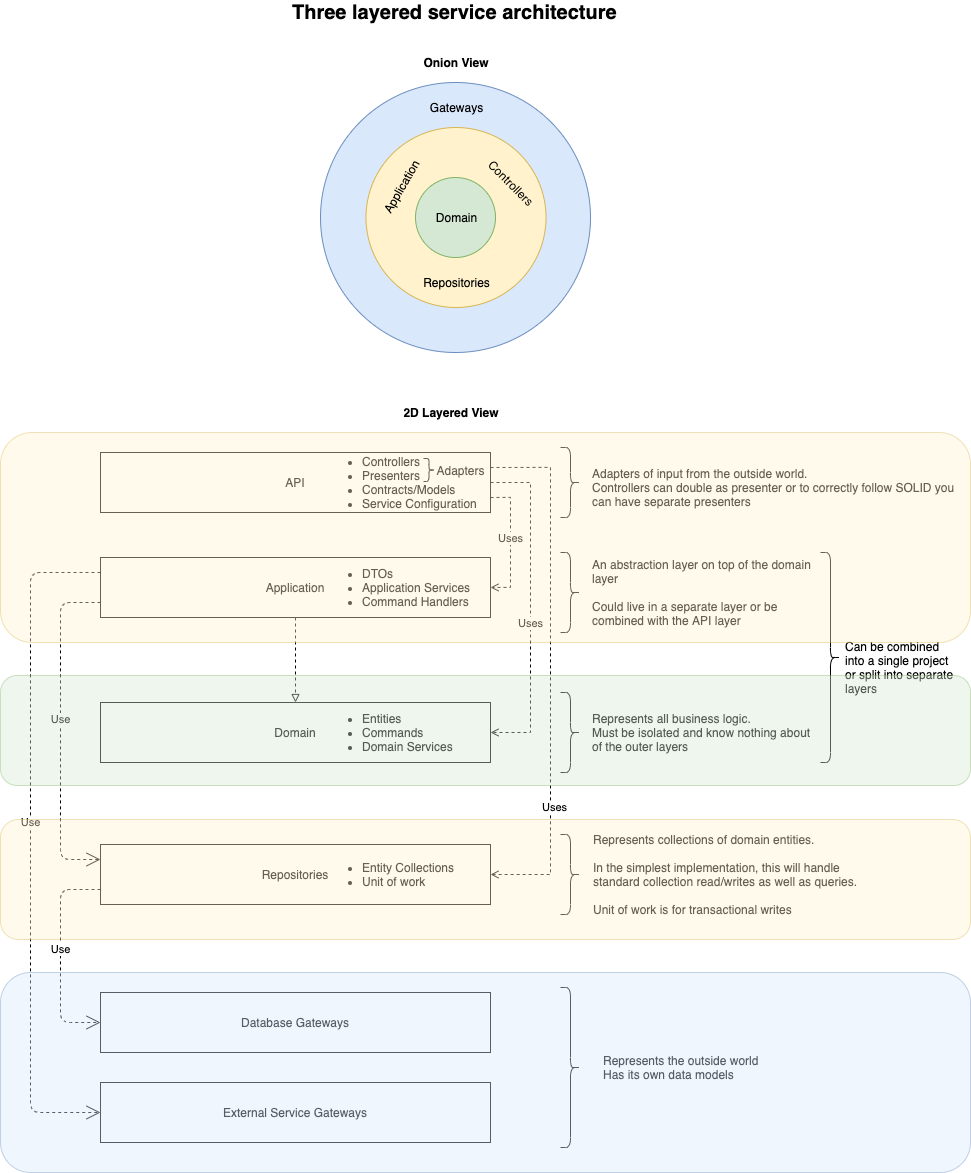

The diagram above was exported from draw.io. Its source (the exported page's mxGraphModel, read from the mxfile embedded in the PNG):
<mxGraphModel dx="4074" dy="4220" grid="1" gridSize="10" guides="1" tooltips="1" connect="1" arrows="1" fold="1" page="1" pageScale="1" pageWidth="850" pageHeight="1100" math="0" shadow="0">
  <root>
    <mxCell id="0" />
    <mxCell id="1" parent="0" />
    <mxCell id="0TVabzfHBMaViX4Cqzp_-69" value="Represents the outside world&lt;br&gt;Has its own data models" style="text;html=1;resizable=0;autosize=1;align=left;verticalAlign=middle;points=[];fillColor=none;strokeColor=none;rounded=0;" parent="1" vertex="1">
      <mxGeometry x="961" y="-1070" width="170" height="30" as="geometry" />
    </mxCell>
    <mxCell id="0TVabzfHBMaViX4Cqzp_-48" value="" style="ellipse;whiteSpace=wrap;html=1;aspect=fixed;glass=0;align=center;fillColor=#dae8fc;strokeColor=#6c8ebf;" parent="1" vertex="1">
      <mxGeometry x="680" y="-2040" width="270" height="270" as="geometry" />
    </mxCell>
    <mxCell id="0TVabzfHBMaViX4Cqzp_-47" value="" style="ellipse;whiteSpace=wrap;html=1;aspect=fixed;glass=0;align=center;fillColor=#fff2cc;strokeColor=#d6b656;" parent="1" vertex="1">
      <mxGeometry x="725.5" y="-1995" width="180" height="180" as="geometry" />
    </mxCell>
    <mxCell id="0TVabzfHBMaViX4Cqzp_-1" value="API" style="rounded=0;whiteSpace=wrap;html=1;labelPosition=center;verticalLabelPosition=middle;align=center;verticalAlign=middle;" parent="1" vertex="1">
      <mxGeometry x="460" y="-1670" width="390" height="60" as="geometry" />
    </mxCell>
    <mxCell id="0TVabzfHBMaViX4Cqzp_-16" style="edgeStyle=orthogonalEdgeStyle;rounded=0;orthogonalLoop=1;jettySize=auto;html=1;entryX=0.5;entryY=0;entryDx=0;entryDy=0;dashed=1;endArrow=block;endFill=0;" parent="1" source="0TVabzfHBMaViX4Cqzp_-2" target="0TVabzfHBMaViX4Cqzp_-12" edge="1">
      <mxGeometry relative="1" as="geometry" />
    </mxCell>
    <mxCell id="0TVabzfHBMaViX4Cqzp_-2" value="Application" style="rounded=0;whiteSpace=wrap;html=1;" parent="1" vertex="1">
      <mxGeometry x="460" y="-1565" width="390" height="60" as="geometry" />
    </mxCell>
    <mxCell id="0TVabzfHBMaViX4Cqzp_-3" value="Repositories" style="rounded=0;whiteSpace=wrap;html=1;" parent="1" vertex="1">
      <mxGeometry x="460" y="-1278" width="390" height="60" as="geometry" />
    </mxCell>
    <mxCell id="0TVabzfHBMaViX4Cqzp_-9" value="&lt;ul&gt;&lt;li&gt;DTOs&lt;/li&gt;&lt;li&gt;Application Services&lt;/li&gt;&lt;li&gt;Command Handlers&lt;/li&gt;&lt;/ul&gt;" style="text;html=1;strokeColor=none;fillColor=none;align=left;verticalAlign=middle;whiteSpace=wrap;rounded=0;" parent="1" vertex="1">
      <mxGeometry x="680" y="-1565" width="170" height="60" as="geometry" />
    </mxCell>
    <mxCell id="0TVabzfHBMaViX4Cqzp_-20" style="edgeStyle=orthogonalEdgeStyle;rounded=0;orthogonalLoop=1;jettySize=auto;html=1;exitX=1;exitY=0.75;exitDx=0;exitDy=0;entryX=1;entryY=0.5;entryDx=0;entryDy=0;dashed=1;endArrow=open;endFill=0;" parent="1" source="0TVabzfHBMaViX4Cqzp_-10" target="0TVabzfHBMaViX4Cqzp_-9" edge="1">
      <mxGeometry relative="1" as="geometry">
        <Array as="points">
          <mxPoint x="870" y="-1625" />
          <mxPoint x="870" y="-1535" />
        </Array>
      </mxGeometry>
    </mxCell>
    <mxCell id="Zrk5gxFMIItDPQ1op9JQ-3" value="Uses" style="edgeLabel;html=1;align=center;verticalAlign=middle;resizable=0;points=[];" parent="0TVabzfHBMaViX4Cqzp_-20" vertex="1" connectable="0">
      <mxGeometry x="-0.0968" y="-1" relative="1" as="geometry">
        <mxPoint as="offset" />
      </mxGeometry>
    </mxCell>
    <mxCell id="0TVabzfHBMaViX4Cqzp_-32" style="edgeStyle=orthogonalEdgeStyle;rounded=0;orthogonalLoop=1;jettySize=auto;html=1;exitX=1;exitY=0.5;exitDx=0;exitDy=0;entryX=1;entryY=0.5;entryDx=0;entryDy=0;dashed=1;endArrow=open;endFill=0;" parent="1" source="0TVabzfHBMaViX4Cqzp_-10" target="0TVabzfHBMaViX4Cqzp_-17" edge="1">
      <mxGeometry relative="1" as="geometry">
        <Array as="points">
          <mxPoint x="890" y="-1640" />
          <mxPoint x="890" y="-1390" />
        </Array>
      </mxGeometry>
    </mxCell>
    <mxCell id="Zrk5gxFMIItDPQ1op9JQ-2" value="Uses" style="edgeLabel;html=1;align=center;verticalAlign=middle;resizable=0;points=[];" parent="0TVabzfHBMaViX4Cqzp_-32" vertex="1" connectable="0">
      <mxGeometry x="-0.35" y="-1" relative="1" as="geometry">
        <mxPoint y="71" as="offset" />
      </mxGeometry>
    </mxCell>
    <mxCell id="0TVabzfHBMaViX4Cqzp_-33" style="edgeStyle=orthogonalEdgeStyle;rounded=0;orthogonalLoop=1;jettySize=auto;html=1;entryX=1;entryY=0.5;entryDx=0;entryDy=0;exitX=1;exitY=0.25;exitDx=0;exitDy=0;dashed=1;endArrow=open;endFill=0;" parent="1" source="0TVabzfHBMaViX4Cqzp_-10" target="0TVabzfHBMaViX4Cqzp_-11" edge="1">
      <mxGeometry relative="1" as="geometry">
        <Array as="points">
          <mxPoint x="910" y="-1655" />
          <mxPoint x="910" y="-1248" />
        </Array>
      </mxGeometry>
    </mxCell>
    <mxCell id="Zrk5gxFMIItDPQ1op9JQ-1" value="Uses" style="edgeLabel;html=1;align=center;verticalAlign=middle;resizable=0;points=[];" parent="0TVabzfHBMaViX4Cqzp_-33" vertex="1" connectable="0">
      <mxGeometry x="0.4731" y="3" relative="1" as="geometry">
        <mxPoint y="10" as="offset" />
      </mxGeometry>
    </mxCell>
    <mxCell id="0TVabzfHBMaViX4Cqzp_-10" value="&lt;ul&gt;&lt;li&gt;Controllers&lt;/li&gt;&lt;li&gt;Presenters&lt;/li&gt;&lt;li&gt;Contracts/Models&lt;/li&gt;&lt;li&gt;Service Configuration&lt;/li&gt;&lt;/ul&gt;" style="text;html=1;strokeColor=none;fillColor=none;align=left;verticalAlign=middle;whiteSpace=wrap;rounded=0;" parent="1" vertex="1">
      <mxGeometry x="680" y="-1670" width="170" height="60" as="geometry" />
    </mxCell>
    <mxCell id="0TVabzfHBMaViX4Cqzp_-11" value="&lt;ul&gt;&lt;li&gt;Entity Collections&lt;/li&gt;&lt;li&gt;Unit of work&lt;/li&gt;&lt;/ul&gt;" style="text;html=1;strokeColor=none;fillColor=none;align=left;verticalAlign=middle;whiteSpace=wrap;rounded=0;" parent="1" vertex="1">
      <mxGeometry x="680" y="-1278" width="170" height="60" as="geometry" />
    </mxCell>
    <mxCell id="0TVabzfHBMaViX4Cqzp_-12" value="Domain" style="rounded=0;whiteSpace=wrap;html=1;" parent="1" vertex="1">
      <mxGeometry x="460" y="-1420" width="390" height="60" as="geometry" />
    </mxCell>
    <mxCell id="0TVabzfHBMaViX4Cqzp_-17" value="&lt;ul&gt;&lt;li&gt;Entities&lt;/li&gt;&lt;li&gt;Commands&lt;/li&gt;&lt;li&gt;Domain Services&lt;/li&gt;&lt;/ul&gt;" style="text;html=1;strokeColor=none;fillColor=none;align=left;verticalAlign=middle;whiteSpace=wrap;rounded=0;" parent="1" vertex="1">
      <mxGeometry x="680" y="-1420" width="170" height="60" as="geometry" />
    </mxCell>
    <mxCell id="0TVabzfHBMaViX4Cqzp_-21" value="Three layered service architecture" style="text;html=1;strokeColor=none;fillColor=none;align=left;verticalAlign=middle;whiteSpace=wrap;rounded=0;fontStyle=1;fontSize=20;" parent="1" vertex="1">
      <mxGeometry x="650" y="-2120" width="340" height="20" as="geometry" />
    </mxCell>
    <mxCell id="0TVabzfHBMaViX4Cqzp_-22" value="" style="shape=curlyBracket;whiteSpace=wrap;html=1;rounded=1;align=left;rotation=-180;" parent="1" vertex="1">
      <mxGeometry x="1180" y="-1570" width="20" height="210" as="geometry" />
    </mxCell>
    <mxCell id="0TVabzfHBMaViX4Cqzp_-23" value="Can be combined&lt;br&gt;into a single project&lt;br&gt;or split into separate&lt;br&gt;layers" style="text;html=1;resizable=0;autosize=1;align=left;verticalAlign=middle;points=[];fillColor=none;strokeColor=none;rounded=0;" parent="1" vertex="1">
      <mxGeometry x="1203" y="-1485" width="120" height="60" as="geometry" />
    </mxCell>
    <mxCell id="0TVabzfHBMaViX4Cqzp_-24" value="" style="shape=curlyBracket;whiteSpace=wrap;html=1;rounded=1;align=left;rotation=-180;" parent="1" vertex="1">
      <mxGeometry x="920" y="-1430" width="20" height="80" as="geometry" />
    </mxCell>
    <mxCell id="0TVabzfHBMaViX4Cqzp_-25" value="Represents all business logic.&lt;br&gt;Must be isolated and know nothing about&lt;br&gt;of the outer layers" style="text;html=1;resizable=0;autosize=1;align=left;verticalAlign=middle;points=[];fillColor=none;strokeColor=none;rounded=0;" parent="1" vertex="1">
      <mxGeometry x="950" y="-1415" width="230" height="50" as="geometry" />
    </mxCell>
    <mxCell id="0TVabzfHBMaViX4Cqzp_-26" value="" style="shape=curlyBracket;whiteSpace=wrap;html=1;rounded=1;align=left;rotation=-180;size=0.5;" parent="1" vertex="1">
      <mxGeometry x="920" y="-1288" width="20" height="80" as="geometry" />
    </mxCell>
    <mxCell id="0TVabzfHBMaViX4Cqzp_-27" value="Represents collections of domain entities.&lt;br&gt;&lt;br&gt;In the simplest implementation, this will handle&lt;br&gt;standard collection read/writes as well as queries.&lt;br&gt;&lt;br&gt;Unit of work is for transactional writes" style="text;html=1;resizable=0;autosize=1;align=left;verticalAlign=middle;points=[];fillColor=none;strokeColor=none;rounded=0;" parent="1" vertex="1">
      <mxGeometry x="951" y="-1293" width="280" height="90" as="geometry" />
    </mxCell>
    <mxCell id="0TVabzfHBMaViX4Cqzp_-28" value="" style="shape=curlyBracket;whiteSpace=wrap;html=1;rounded=1;align=left;rotation=-180;" parent="1" vertex="1">
      <mxGeometry x="920" y="-1570" width="20" height="80" as="geometry" />
    </mxCell>
    <mxCell id="0TVabzfHBMaViX4Cqzp_-29" value="An abstraction layer on top of the domain&lt;br&gt;layer&lt;br&gt;&lt;br&gt;Could live in a separate layer or be&lt;br&gt;combined with the API layer" style="text;html=1;resizable=0;autosize=1;align=left;verticalAlign=middle;points=[];fillColor=none;strokeColor=none;rounded=0;" parent="1" vertex="1">
      <mxGeometry x="950" y="-1570" width="230" height="80" as="geometry" />
    </mxCell>
    <mxCell id="0TVabzfHBMaViX4Cqzp_-35" value="" style="shape=curlyBracket;whiteSpace=wrap;html=1;rounded=1;align=left;rotation=-180;" parent="1" vertex="1">
      <mxGeometry x="920" y="-1675" width="20" height="70" as="geometry" />
    </mxCell>
    <mxCell id="0TVabzfHBMaViX4Cqzp_-36" value="Adapters of input from the outside world.&lt;br&gt;Controllers can double as presenter or to correctly follow SOLID you&lt;br&gt;can have separate presenters" style="text;html=1;resizable=0;autosize=1;align=left;verticalAlign=middle;points=[];fillColor=none;strokeColor=none;rounded=0;" parent="1" vertex="1">
      <mxGeometry x="950" y="-1660" width="380" height="50" as="geometry" />
    </mxCell>
    <mxCell id="0TVabzfHBMaViX4Cqzp_-37" value="" style="shape=curlyBracket;whiteSpace=wrap;html=1;rounded=1;align=left;rotation=-180;size=0.5;" parent="1" vertex="1">
      <mxGeometry x="783" y="-1664" width="11" height="23" as="geometry" />
    </mxCell>
    <mxCell id="0TVabzfHBMaViX4Cqzp_-38" value="Adapters" style="text;html=1;resizable=0;autosize=1;align=center;verticalAlign=middle;points=[];fillColor=none;strokeColor=none;rounded=0;" parent="1" vertex="1">
      <mxGeometry x="790" y="-1662.5" width="60" height="20" as="geometry" />
    </mxCell>
    <mxCell id="0TVabzfHBMaViX4Cqzp_-46" value="" style="ellipse;whiteSpace=wrap;html=1;aspect=fixed;glass=0;align=center;fillColor=#d5e8d4;strokeColor=#82b366;" parent="1" vertex="1">
      <mxGeometry x="775" y="-1945" width="80" height="80" as="geometry" />
    </mxCell>
    <mxCell id="0TVabzfHBMaViX4Cqzp_-49" value="Application" style="text;html=1;resizable=0;autosize=1;align=center;verticalAlign=middle;points=[];fillColor=none;strokeColor=none;rounded=0;glass=0;opacity=50;rotation=-60;" parent="1" vertex="1">
      <mxGeometry x="725.5" y="-1945" width="70" height="20" as="geometry" />
    </mxCell>
    <mxCell id="0TVabzfHBMaViX4Cqzp_-50" value="Controllers" style="text;html=1;resizable=0;autosize=1;align=center;verticalAlign=middle;points=[];fillColor=none;strokeColor=none;rounded=0;glass=0;opacity=50;rotation=45;" parent="1" vertex="1">
      <mxGeometry x="835.5" y="-1950" width="70" height="20" as="geometry" />
    </mxCell>
    <mxCell id="0TVabzfHBMaViX4Cqzp_-52" value="Repositories" style="text;html=1;resizable=0;autosize=1;align=center;verticalAlign=middle;points=[];fillColor=none;strokeColor=none;rounded=0;glass=0;opacity=50;" parent="1" vertex="1">
      <mxGeometry x="775.5" y="-1850" width="80" height="20" as="geometry" />
    </mxCell>
    <mxCell id="0TVabzfHBMaViX4Cqzp_-53" value="Gateways" style="text;html=1;resizable=0;autosize=1;align=center;verticalAlign=middle;points=[];fillColor=none;strokeColor=none;rounded=0;glass=0;opacity=50;" parent="1" vertex="1">
      <mxGeometry x="780.5" y="-2025" width="70" height="20" as="geometry" />
    </mxCell>
    <mxCell id="0TVabzfHBMaViX4Cqzp_-55" value="Domain" style="text;html=1;resizable=0;autosize=1;align=center;verticalAlign=middle;points=[];fillColor=none;strokeColor=none;rounded=0;glass=0;opacity=50;" parent="1" vertex="1">
      <mxGeometry x="785.5" y="-1915" width="60" height="20" as="geometry" />
    </mxCell>
    <mxCell id="0TVabzfHBMaViX4Cqzp_-57" value="Onion View" style="text;html=1;strokeColor=none;fillColor=none;align=center;verticalAlign=middle;whiteSpace=wrap;rounded=0;fontStyle=1" parent="1" vertex="1">
      <mxGeometry x="715.5" y="-2070" width="200" height="20" as="geometry" />
    </mxCell>
    <mxCell id="0TVabzfHBMaViX4Cqzp_-58" value="2D Layered View" style="text;html=1;strokeColor=none;fillColor=none;align=center;verticalAlign=middle;whiteSpace=wrap;rounded=0;fontStyle=1" parent="1" vertex="1">
      <mxGeometry x="710.5" y="-1720" width="200" height="20" as="geometry" />
    </mxCell>
    <mxCell id="0TVabzfHBMaViX4Cqzp_-60" value="Database Gateways" style="rounded=0;whiteSpace=wrap;html=1;" parent="1" vertex="1">
      <mxGeometry x="460" y="-1130" width="390" height="60" as="geometry" />
    </mxCell>
    <mxCell id="0TVabzfHBMaViX4Cqzp_-65" value="" style="shape=curlyBracket;whiteSpace=wrap;html=1;rounded=1;align=left;rotation=-180;" parent="1" vertex="1">
      <mxGeometry x="920" y="-1135" width="20" height="160" as="geometry" />
    </mxCell>
    <mxCell id="Zrk5gxFMIItDPQ1op9JQ-6" value="Use" style="endArrow=open;endSize=12;dashed=1;html=1;exitX=0;exitY=0.75;exitDx=0;exitDy=0;entryX=0;entryY=0.25;entryDx=0;entryDy=0;" parent="1" source="0TVabzfHBMaViX4Cqzp_-2" target="0TVabzfHBMaViX4Cqzp_-3" edge="1">
      <mxGeometry x="-0.0612" width="160" relative="1" as="geometry">
        <mxPoint x="470" y="-1630" as="sourcePoint" />
        <mxPoint x="470" y="-1090" as="targetPoint" />
        <Array as="points">
          <mxPoint x="420" y="-1520" />
          <mxPoint x="420" y="-1263" />
        </Array>
        <mxPoint as="offset" />
      </mxGeometry>
    </mxCell>
    <mxCell id="Zrk5gxFMIItDPQ1op9JQ-10" value="Use" style="endArrow=open;endSize=12;dashed=1;html=1;exitX=0;exitY=0.75;exitDx=0;exitDy=0;entryX=0;entryY=0.5;entryDx=0;entryDy=0;" parent="1" source="0TVabzfHBMaViX4Cqzp_-3" target="0TVabzfHBMaViX4Cqzp_-60" edge="1">
      <mxGeometry x="-0.0612" width="160" relative="1" as="geometry">
        <mxPoint x="480" y="-1490" as="sourcePoint" />
        <mxPoint x="480" y="-1065" as="targetPoint" />
        <Array as="points">
          <mxPoint x="420" y="-1233" />
          <mxPoint x="420" y="-1100" />
        </Array>
        <mxPoint as="offset" />
      </mxGeometry>
    </mxCell>
    <mxCell id="Zrk5gxFMIItDPQ1op9JQ-11" value="Use" style="endArrow=open;endSize=12;dashed=1;html=1;exitX=0;exitY=0.25;exitDx=0;exitDy=0;entryX=0;entryY=0.5;entryDx=0;entryDy=0;" parent="1" source="0TVabzfHBMaViX4Cqzp_-2" target="Zrk5gxFMIItDPQ1op9JQ-12" edge="1">
      <mxGeometry x="-0.0612" width="160" relative="1" as="geometry">
        <mxPoint x="470" y="-1230" as="sourcePoint" />
        <mxPoint x="470" y="-1105" as="targetPoint" />
        <Array as="points">
          <mxPoint x="390" y="-1550" />
          <mxPoint x="390" y="-1230" />
          <mxPoint x="390" y="-1010" />
        </Array>
        <mxPoint as="offset" />
      </mxGeometry>
    </mxCell>
    <mxCell id="Zrk5gxFMIItDPQ1op9JQ-12" value="External Service Gateways" style="rounded=0;whiteSpace=wrap;html=1;" parent="1" vertex="1">
      <mxGeometry x="460" y="-1040" width="390" height="60" as="geometry" />
    </mxCell>
    <mxCell id="0TVabzfHBMaViX4Cqzp_-44" value="" style="rounded=1;whiteSpace=wrap;html=1;align=left;fillColor=#fff2cc;strokeColor=#d6b656;glass=0;opacity=40;" parent="1" vertex="1">
      <mxGeometry x="360" y="-1303" width="970" height="120" as="geometry" />
    </mxCell>
    <mxCell id="0TVabzfHBMaViX4Cqzp_-62" value="" style="rounded=1;whiteSpace=wrap;html=1;align=left;fillColor=#dae8fc;strokeColor=#6c8ebf;glass=0;opacity=40;" parent="1" vertex="1">
      <mxGeometry x="360" y="-1150" width="970" height="200" as="geometry" />
    </mxCell>
    <mxCell id="0TVabzfHBMaViX4Cqzp_-42" value="" style="rounded=1;whiteSpace=wrap;html=1;align=left;fillColor=#fff2cc;strokeColor=#d6b656;glass=0;opacity=40;" parent="1" vertex="1">
      <mxGeometry x="360" y="-1690" width="970" height="210" as="geometry" />
    </mxCell>
    <mxCell id="0TVabzfHBMaViX4Cqzp_-43" value="" style="rounded=1;whiteSpace=wrap;html=1;align=left;fillColor=#d5e8d4;strokeColor=#82b366;glass=0;opacity=40;" parent="1" vertex="1">
      <mxGeometry x="360" y="-1447" width="970" height="110" as="geometry" />
    </mxCell>
  </root>
</mxGraphModel>